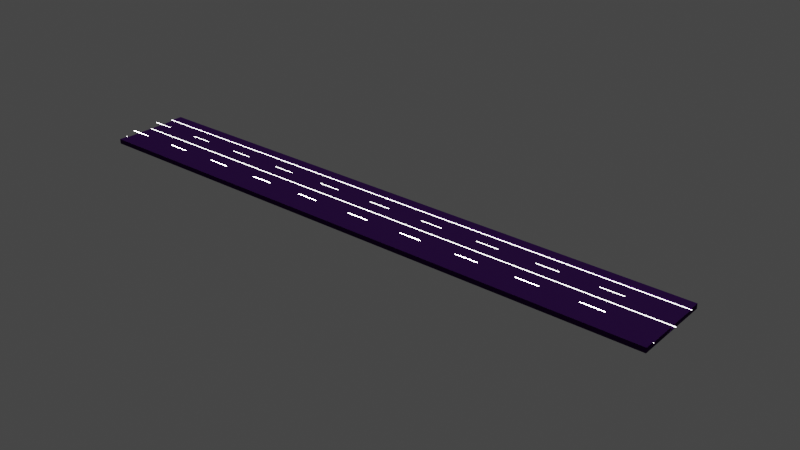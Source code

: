 # Source: sampleroad.blend  (saved by Blender 2.93.21; exported with 4.5.12 LTS)
import bpy
from mathutils import Matrix  # noqa: F401  (used for matrix-valued properties, if any)

bpy.ops.wm.read_factory_settings(use_empty=True)
scene = bpy.context.scene
scene.name = 'Scene'

# ---- collections
col_collection = bpy.data.collections.new('Collection'); scene.collection.children.link(col_collection)
col_collection_2 = bpy.data.collections.new('Collection 2'); col_collection.children.link(col_collection_2)

# ---- materials (node trees are filled in below, after node groups)
mat_material_006 = bpy.data.materials.new('Material.006')
mat_material_006.use_transparent_shadow = False
mat_material = bpy.data.materials.new('Material')
mat_material.alpha_threshold = 0.0
mat_material.use_transparent_shadow = False
mat_material.diffuse_color = (0.03683, 0.007885, 0.07658, 1.0)
mat_material.roughness = 0.4635
mat_material.specular_intensity = 0.2381
mat_material.line_color = (0.0, 0.0, 0.0, 1.0)
mat_material_001 = bpy.data.materials.new('Material.001')
mat_material_001.use_transparent_shadow = False
mat_material_002 = bpy.data.materials.new('Material.002')
mat_material_002.use_transparent_shadow = False
mat_material_005 = bpy.data.materials.new('Material.005')
mat_material_005.use_transparent_shadow = False
mat_material_008 = bpy.data.materials.new('Material.008')
mat_material_008.use_transparent_shadow = False
mat_material_009 = bpy.data.materials.new('Material.009')
mat_material_009.use_transparent_shadow = False
mat_material_010 = bpy.data.materials.new('Material.010')
mat_material_010.use_transparent_shadow = False
mat_material_011 = bpy.data.materials.new('Material.011')
mat_material_011.use_transparent_shadow = False
mat_material_016 = bpy.data.materials.new('Material.016')
mat_material_016.use_transparent_shadow = False
mat_material_015 = bpy.data.materials.new('Material.015')
mat_material_015.use_transparent_shadow = False
mat_material_014 = bpy.data.materials.new('Material.014')
mat_material_014.use_transparent_shadow = False
mat_material_013 = bpy.data.materials.new('Material.013')
mat_material_013.use_transparent_shadow = False
mat_material_012 = bpy.data.materials.new('Material.012')
mat_material_012.use_transparent_shadow = False
mat_material_021 = bpy.data.materials.new('Material.021')
mat_material_021.use_transparent_shadow = False
mat_material_020 = bpy.data.materials.new('Material.020')
mat_material_020.use_transparent_shadow = False
mat_material_019 = bpy.data.materials.new('Material.019')
mat_material_019.use_transparent_shadow = False
mat_material_018 = bpy.data.materials.new('Material.018')
mat_material_018.use_transparent_shadow = False
mat_material_017 = bpy.data.materials.new('Material.017')
mat_material_017.use_transparent_shadow = False
mat_material_040 = bpy.data.materials.new('Material.040')
mat_material_040.use_transparent_shadow = False
mat_material_039 = bpy.data.materials.new('Material.039')
mat_material_039.alpha_threshold = 0.0
mat_material_039.use_transparent_shadow = False
mat_material_039.diffuse_color = (0.03683, 0.007885, 0.07658, 1.0)
mat_material_039.roughness = 0.4635
mat_material_039.specular_intensity = 0.2381
mat_material_039.line_color = (0.0, 0.0, 0.0, 1.0)
mat_material_038 = bpy.data.materials.new('Material.038')
mat_material_038.use_transparent_shadow = False
mat_material_037 = bpy.data.materials.new('Material.037')
mat_material_037.use_transparent_shadow = False
mat_material_036 = bpy.data.materials.new('Material.036')
mat_material_036.use_transparent_shadow = False
mat_material_035 = bpy.data.materials.new('Material.035')
mat_material_035.use_transparent_shadow = False
mat_material_034 = bpy.data.materials.new('Material.034')
mat_material_034.use_transparent_shadow = False
mat_material_033 = bpy.data.materials.new('Material.033')
mat_material_033.use_transparent_shadow = False
mat_material_032 = bpy.data.materials.new('Material.032')
mat_material_032.use_transparent_shadow = False
mat_material_031 = bpy.data.materials.new('Material.031')
mat_material_031.use_transparent_shadow = False
mat_material_030 = bpy.data.materials.new('Material.030')
mat_material_030.use_transparent_shadow = False
mat_material_029 = bpy.data.materials.new('Material.029')
mat_material_029.use_transparent_shadow = False
mat_material_028 = bpy.data.materials.new('Material.028')
mat_material_028.use_transparent_shadow = False
mat_material_027 = bpy.data.materials.new('Material.027')
mat_material_027.use_transparent_shadow = False
mat_material_026 = bpy.data.materials.new('Material.026')
mat_material_026.use_transparent_shadow = False
mat_material_025 = bpy.data.materials.new('Material.025')
mat_material_025.use_transparent_shadow = False
mat_material_024 = bpy.data.materials.new('Material.024')
mat_material_024.use_transparent_shadow = False
mat_material_023 = bpy.data.materials.new('Material.023')
mat_material_023.use_transparent_shadow = False
mat_material_022 = bpy.data.materials.new('Material.022')
mat_material_022.use_transparent_shadow = False

# ---- material node trees
mat_material_006.use_nodes = True; mat_material_006.node_tree.nodes.clear()
_N = mat_material_006.node_tree.nodes; _L = mat_material_006.node_tree.links
n0 = _N.new('ShaderNodeBsdfPrincipled'); n0.name = 'Principled BSDF'; n0.location = (10, 300)
n0.distribution = 'GGX'
n0.subsurface_method = 'BURLEY'
n0.inputs[3].default_value = 1.45
n0.inputs[28].default_value = 10.0
n1 = _N.new('ShaderNodeOutputMaterial'); n1.name = 'Material Output'; n1.location = (300, 300)
_L.new(n0.outputs[0], n1.inputs[0])
n1.is_active_output = True
mat_material_001.use_nodes = True; mat_material_001.node_tree.nodes.clear()
_N = mat_material_001.node_tree.nodes; _L = mat_material_001.node_tree.links
n0 = _N.new('ShaderNodeBsdfPrincipled'); n0.name = 'Principled BSDF'; n0.location = (10, 300)
n0.distribution = 'GGX'
n0.subsurface_method = 'BURLEY'
n0.inputs[3].default_value = 1.45
n0.inputs[28].default_value = 10.0
n1 = _N.new('ShaderNodeOutputMaterial'); n1.name = 'Material Output'; n1.location = (300, 300)
_L.new(n0.outputs[0], n1.inputs[0])
n1.is_active_output = True
mat_material_002.use_nodes = True; mat_material_002.node_tree.nodes.clear()
_N = mat_material_002.node_tree.nodes; _L = mat_material_002.node_tree.links
n0 = _N.new('ShaderNodeBsdfPrincipled'); n0.name = 'Principled BSDF'; n0.location = (10, 300)
n0.distribution = 'GGX'
n0.subsurface_method = 'BURLEY'
n0.inputs[3].default_value = 1.45
n0.inputs[28].default_value = 10.0
n1 = _N.new('ShaderNodeOutputMaterial'); n1.name = 'Material Output'; n1.location = (300, 300)
_L.new(n0.outputs[0], n1.inputs[0])
n1.is_active_output = True
mat_material_005.use_nodes = True; mat_material_005.node_tree.nodes.clear()
_N = mat_material_005.node_tree.nodes; _L = mat_material_005.node_tree.links
n0 = _N.new('ShaderNodeBsdfPrincipled'); n0.name = 'Principled BSDF'; n0.location = (10, 300)
n0.distribution = 'GGX'
n0.subsurface_method = 'BURLEY'
n0.inputs[3].default_value = 1.45
n0.inputs[28].default_value = 10.0
n1 = _N.new('ShaderNodeOutputMaterial'); n1.name = 'Material Output'; n1.location = (300, 300)
_L.new(n0.outputs[0], n1.inputs[0])
n1.is_active_output = True
mat_material_008.use_nodes = True; mat_material_008.node_tree.nodes.clear()
_N = mat_material_008.node_tree.nodes; _L = mat_material_008.node_tree.links
n0 = _N.new('ShaderNodeBsdfPrincipled'); n0.name = 'Principled BSDF'; n0.location = (10, 300)
n0.distribution = 'GGX'
n0.subsurface_method = 'BURLEY'
n0.inputs[3].default_value = 1.45
n0.inputs[28].default_value = 10.0
n1 = _N.new('ShaderNodeOutputMaterial'); n1.name = 'Material Output'; n1.location = (300, 300)
_L.new(n0.outputs[0], n1.inputs[0])
n1.is_active_output = True
mat_material_009.use_nodes = True; mat_material_009.node_tree.nodes.clear()
_N = mat_material_009.node_tree.nodes; _L = mat_material_009.node_tree.links
n0 = _N.new('ShaderNodeBsdfPrincipled'); n0.name = 'Principled BSDF'; n0.location = (10, 300)
n0.distribution = 'GGX'
n0.subsurface_method = 'BURLEY'
n0.inputs[3].default_value = 1.45
n0.inputs[28].default_value = 10.0
n1 = _N.new('ShaderNodeOutputMaterial'); n1.name = 'Material Output'; n1.location = (300, 300)
_L.new(n0.outputs[0], n1.inputs[0])
n1.is_active_output = True
mat_material_010.use_nodes = True; mat_material_010.node_tree.nodes.clear()
_N = mat_material_010.node_tree.nodes; _L = mat_material_010.node_tree.links
n0 = _N.new('ShaderNodeBsdfPrincipled'); n0.name = 'Principled BSDF'; n0.location = (10, 300)
n0.distribution = 'GGX'
n0.subsurface_method = 'BURLEY'
n0.inputs[3].default_value = 1.45
n0.inputs[28].default_value = 10.0
n1 = _N.new('ShaderNodeOutputMaterial'); n1.name = 'Material Output'; n1.location = (300, 300)
_L.new(n0.outputs[0], n1.inputs[0])
n1.is_active_output = True
mat_material_011.use_nodes = True; mat_material_011.node_tree.nodes.clear()
_N = mat_material_011.node_tree.nodes; _L = mat_material_011.node_tree.links
n0 = _N.new('ShaderNodeBsdfPrincipled'); n0.name = 'Principled BSDF'; n0.location = (10, 300)
n0.distribution = 'GGX'
n0.subsurface_method = 'BURLEY'
n0.inputs[3].default_value = 1.45
n0.inputs[28].default_value = 10.0
n1 = _N.new('ShaderNodeOutputMaterial'); n1.name = 'Material Output'; n1.location = (300, 300)
_L.new(n0.outputs[0], n1.inputs[0])
n1.is_active_output = True
mat_material_016.use_nodes = True; mat_material_016.node_tree.nodes.clear()
_N = mat_material_016.node_tree.nodes; _L = mat_material_016.node_tree.links
n0 = _N.new('ShaderNodeBsdfPrincipled'); n0.name = 'Principled BSDF'; n0.location = (10, 300)
n0.distribution = 'GGX'
n0.subsurface_method = 'BURLEY'
n0.inputs[3].default_value = 1.45
n0.inputs[28].default_value = 10.0
n1 = _N.new('ShaderNodeOutputMaterial'); n1.name = 'Material Output'; n1.location = (300, 300)
_L.new(n0.outputs[0], n1.inputs[0])
n1.is_active_output = True
mat_material_015.use_nodes = True; mat_material_015.node_tree.nodes.clear()
_N = mat_material_015.node_tree.nodes; _L = mat_material_015.node_tree.links
n0 = _N.new('ShaderNodeBsdfPrincipled'); n0.name = 'Principled BSDF'; n0.location = (10, 300)
n0.distribution = 'GGX'
n0.subsurface_method = 'BURLEY'
n0.inputs[3].default_value = 1.45
n0.inputs[28].default_value = 10.0
n1 = _N.new('ShaderNodeOutputMaterial'); n1.name = 'Material Output'; n1.location = (300, 300)
_L.new(n0.outputs[0], n1.inputs[0])
n1.is_active_output = True
mat_material_014.use_nodes = True; mat_material_014.node_tree.nodes.clear()
_N = mat_material_014.node_tree.nodes; _L = mat_material_014.node_tree.links
n0 = _N.new('ShaderNodeBsdfPrincipled'); n0.name = 'Principled BSDF'; n0.location = (10, 300)
n0.distribution = 'GGX'
n0.subsurface_method = 'BURLEY'
n0.inputs[3].default_value = 1.45
n0.inputs[28].default_value = 10.0
n1 = _N.new('ShaderNodeOutputMaterial'); n1.name = 'Material Output'; n1.location = (300, 300)
_L.new(n0.outputs[0], n1.inputs[0])
n1.is_active_output = True
mat_material_013.use_nodes = True; mat_material_013.node_tree.nodes.clear()
_N = mat_material_013.node_tree.nodes; _L = mat_material_013.node_tree.links
n0 = _N.new('ShaderNodeBsdfPrincipled'); n0.name = 'Principled BSDF'; n0.location = (10, 300)
n0.distribution = 'GGX'
n0.subsurface_method = 'BURLEY'
n0.inputs[3].default_value = 1.45
n0.inputs[28].default_value = 10.0
n1 = _N.new('ShaderNodeOutputMaterial'); n1.name = 'Material Output'; n1.location = (300, 300)
_L.new(n0.outputs[0], n1.inputs[0])
n1.is_active_output = True
mat_material_012.use_nodes = True; mat_material_012.node_tree.nodes.clear()
_N = mat_material_012.node_tree.nodes; _L = mat_material_012.node_tree.links
n0 = _N.new('ShaderNodeBsdfPrincipled'); n0.name = 'Principled BSDF'; n0.location = (10, 300)
n0.distribution = 'GGX'
n0.subsurface_method = 'BURLEY'
n0.inputs[3].default_value = 1.45
n0.inputs[28].default_value = 10.0
n1 = _N.new('ShaderNodeOutputMaterial'); n1.name = 'Material Output'; n1.location = (300, 300)
_L.new(n0.outputs[0], n1.inputs[0])
n1.is_active_output = True
mat_material_021.use_nodes = True; mat_material_021.node_tree.nodes.clear()
_N = mat_material_021.node_tree.nodes; _L = mat_material_021.node_tree.links
n0 = _N.new('ShaderNodeBsdfPrincipled'); n0.name = 'Principled BSDF'; n0.location = (10, 300)
n0.distribution = 'GGX'
n0.subsurface_method = 'BURLEY'
n0.inputs[3].default_value = 1.45
n0.inputs[28].default_value = 10.0
n1 = _N.new('ShaderNodeOutputMaterial'); n1.name = 'Material Output'; n1.location = (300, 300)
_L.new(n0.outputs[0], n1.inputs[0])
n1.is_active_output = True
mat_material_020.use_nodes = True; mat_material_020.node_tree.nodes.clear()
_N = mat_material_020.node_tree.nodes; _L = mat_material_020.node_tree.links
n0 = _N.new('ShaderNodeBsdfPrincipled'); n0.name = 'Principled BSDF'; n0.location = (10, 300)
n0.distribution = 'GGX'
n0.subsurface_method = 'BURLEY'
n0.inputs[3].default_value = 1.45
n0.inputs[28].default_value = 10.0
n1 = _N.new('ShaderNodeOutputMaterial'); n1.name = 'Material Output'; n1.location = (300, 300)
_L.new(n0.outputs[0], n1.inputs[0])
n1.is_active_output = True
mat_material_019.use_nodes = True; mat_material_019.node_tree.nodes.clear()
_N = mat_material_019.node_tree.nodes; _L = mat_material_019.node_tree.links
n0 = _N.new('ShaderNodeBsdfPrincipled'); n0.name = 'Principled BSDF'; n0.location = (10, 300)
n0.distribution = 'GGX'
n0.subsurface_method = 'BURLEY'
n0.inputs[3].default_value = 1.45
n0.inputs[28].default_value = 10.0
n1 = _N.new('ShaderNodeOutputMaterial'); n1.name = 'Material Output'; n1.location = (300, 300)
_L.new(n0.outputs[0], n1.inputs[0])
n1.is_active_output = True
mat_material_018.use_nodes = True; mat_material_018.node_tree.nodes.clear()
_N = mat_material_018.node_tree.nodes; _L = mat_material_018.node_tree.links
n0 = _N.new('ShaderNodeBsdfPrincipled'); n0.name = 'Principled BSDF'; n0.location = (10, 300)
n0.distribution = 'GGX'
n0.subsurface_method = 'BURLEY'
n0.inputs[3].default_value = 1.45
n0.inputs[28].default_value = 10.0
n1 = _N.new('ShaderNodeOutputMaterial'); n1.name = 'Material Output'; n1.location = (300, 300)
_L.new(n0.outputs[0], n1.inputs[0])
n1.is_active_output = True
mat_material_017.use_nodes = True; mat_material_017.node_tree.nodes.clear()
_N = mat_material_017.node_tree.nodes; _L = mat_material_017.node_tree.links
n0 = _N.new('ShaderNodeBsdfPrincipled'); n0.name = 'Principled BSDF'; n0.location = (10, 300)
n0.distribution = 'GGX'
n0.subsurface_method = 'BURLEY'
n0.inputs[3].default_value = 1.45
n0.inputs[28].default_value = 10.0
n1 = _N.new('ShaderNodeOutputMaterial'); n1.name = 'Material Output'; n1.location = (300, 300)
_L.new(n0.outputs[0], n1.inputs[0])
n1.is_active_output = True
mat_material_040.use_nodes = True; mat_material_040.node_tree.nodes.clear()
_N = mat_material_040.node_tree.nodes; _L = mat_material_040.node_tree.links
n0 = _N.new('ShaderNodeBsdfPrincipled'); n0.name = 'Principled BSDF'; n0.location = (10, 300)
n0.distribution = 'GGX'
n0.subsurface_method = 'BURLEY'
n0.inputs[3].default_value = 1.45
n0.inputs[28].default_value = 10.0
n1 = _N.new('ShaderNodeOutputMaterial'); n1.name = 'Material Output'; n1.location = (300, 300)
_L.new(n0.outputs[0], n1.inputs[0])
n1.is_active_output = True
mat_material_038.use_nodes = True; mat_material_038.node_tree.nodes.clear()
_N = mat_material_038.node_tree.nodes; _L = mat_material_038.node_tree.links
n0 = _N.new('ShaderNodeBsdfPrincipled'); n0.name = 'Principled BSDF'; n0.location = (10, 300)
n0.distribution = 'GGX'
n0.subsurface_method = 'BURLEY'
n0.inputs[3].default_value = 1.45
n0.inputs[28].default_value = 10.0
n1 = _N.new('ShaderNodeOutputMaterial'); n1.name = 'Material Output'; n1.location = (300, 300)
_L.new(n0.outputs[0], n1.inputs[0])
n1.is_active_output = True
mat_material_037.use_nodes = True; mat_material_037.node_tree.nodes.clear()
_N = mat_material_037.node_tree.nodes; _L = mat_material_037.node_tree.links
n0 = _N.new('ShaderNodeBsdfPrincipled'); n0.name = 'Principled BSDF'; n0.location = (10, 300)
n0.distribution = 'GGX'
n0.subsurface_method = 'BURLEY'
n0.inputs[3].default_value = 1.45
n0.inputs[28].default_value = 10.0
n1 = _N.new('ShaderNodeOutputMaterial'); n1.name = 'Material Output'; n1.location = (300, 300)
_L.new(n0.outputs[0], n1.inputs[0])
n1.is_active_output = True
mat_material_036.use_nodes = True; mat_material_036.node_tree.nodes.clear()
_N = mat_material_036.node_tree.nodes; _L = mat_material_036.node_tree.links
n0 = _N.new('ShaderNodeBsdfPrincipled'); n0.name = 'Principled BSDF'; n0.location = (10, 300)
n0.distribution = 'GGX'
n0.subsurface_method = 'BURLEY'
n0.inputs[3].default_value = 1.45
n0.inputs[28].default_value = 10.0
n1 = _N.new('ShaderNodeOutputMaterial'); n1.name = 'Material Output'; n1.location = (300, 300)
_L.new(n0.outputs[0], n1.inputs[0])
n1.is_active_output = True
mat_material_035.use_nodes = True; mat_material_035.node_tree.nodes.clear()
_N = mat_material_035.node_tree.nodes; _L = mat_material_035.node_tree.links
n0 = _N.new('ShaderNodeBsdfPrincipled'); n0.name = 'Principled BSDF'; n0.location = (10, 300)
n0.distribution = 'GGX'
n0.subsurface_method = 'BURLEY'
n0.inputs[3].default_value = 1.45
n0.inputs[28].default_value = 10.0
n1 = _N.new('ShaderNodeOutputMaterial'); n1.name = 'Material Output'; n1.location = (300, 300)
_L.new(n0.outputs[0], n1.inputs[0])
n1.is_active_output = True
mat_material_034.use_nodes = True; mat_material_034.node_tree.nodes.clear()
_N = mat_material_034.node_tree.nodes; _L = mat_material_034.node_tree.links
n0 = _N.new('ShaderNodeBsdfPrincipled'); n0.name = 'Principled BSDF'; n0.location = (10, 300)
n0.distribution = 'GGX'
n0.subsurface_method = 'BURLEY'
n0.inputs[3].default_value = 1.45
n0.inputs[28].default_value = 10.0
n1 = _N.new('ShaderNodeOutputMaterial'); n1.name = 'Material Output'; n1.location = (300, 300)
_L.new(n0.outputs[0], n1.inputs[0])
n1.is_active_output = True
mat_material_033.use_nodes = True; mat_material_033.node_tree.nodes.clear()
_N = mat_material_033.node_tree.nodes; _L = mat_material_033.node_tree.links
n0 = _N.new('ShaderNodeBsdfPrincipled'); n0.name = 'Principled BSDF'; n0.location = (10, 300)
n0.distribution = 'GGX'
n0.subsurface_method = 'BURLEY'
n0.inputs[3].default_value = 1.45
n0.inputs[28].default_value = 10.0
n1 = _N.new('ShaderNodeOutputMaterial'); n1.name = 'Material Output'; n1.location = (300, 300)
_L.new(n0.outputs[0], n1.inputs[0])
n1.is_active_output = True
mat_material_032.use_nodes = True; mat_material_032.node_tree.nodes.clear()
_N = mat_material_032.node_tree.nodes; _L = mat_material_032.node_tree.links
n0 = _N.new('ShaderNodeBsdfPrincipled'); n0.name = 'Principled BSDF'; n0.location = (10, 300)
n0.distribution = 'GGX'
n0.subsurface_method = 'BURLEY'
n0.inputs[3].default_value = 1.45
n0.inputs[28].default_value = 10.0
n1 = _N.new('ShaderNodeOutputMaterial'); n1.name = 'Material Output'; n1.location = (300, 300)
_L.new(n0.outputs[0], n1.inputs[0])
n1.is_active_output = True
mat_material_031.use_nodes = True; mat_material_031.node_tree.nodes.clear()
_N = mat_material_031.node_tree.nodes; _L = mat_material_031.node_tree.links
n0 = _N.new('ShaderNodeBsdfPrincipled'); n0.name = 'Principled BSDF'; n0.location = (10, 300)
n0.distribution = 'GGX'
n0.subsurface_method = 'BURLEY'
n0.inputs[3].default_value = 1.45
n0.inputs[28].default_value = 10.0
n1 = _N.new('ShaderNodeOutputMaterial'); n1.name = 'Material Output'; n1.location = (300, 300)
_L.new(n0.outputs[0], n1.inputs[0])
n1.is_active_output = True
mat_material_030.use_nodes = True; mat_material_030.node_tree.nodes.clear()
_N = mat_material_030.node_tree.nodes; _L = mat_material_030.node_tree.links
n0 = _N.new('ShaderNodeBsdfPrincipled'); n0.name = 'Principled BSDF'; n0.location = (10, 300)
n0.distribution = 'GGX'
n0.subsurface_method = 'BURLEY'
n0.inputs[3].default_value = 1.45
n0.inputs[28].default_value = 10.0
n1 = _N.new('ShaderNodeOutputMaterial'); n1.name = 'Material Output'; n1.location = (300, 300)
_L.new(n0.outputs[0], n1.inputs[0])
n1.is_active_output = True
mat_material_029.use_nodes = True; mat_material_029.node_tree.nodes.clear()
_N = mat_material_029.node_tree.nodes; _L = mat_material_029.node_tree.links
n0 = _N.new('ShaderNodeBsdfPrincipled'); n0.name = 'Principled BSDF'; n0.location = (10, 300)
n0.distribution = 'GGX'
n0.subsurface_method = 'BURLEY'
n0.inputs[3].default_value = 1.45
n0.inputs[28].default_value = 10.0
n1 = _N.new('ShaderNodeOutputMaterial'); n1.name = 'Material Output'; n1.location = (300, 300)
_L.new(n0.outputs[0], n1.inputs[0])
n1.is_active_output = True
mat_material_028.use_nodes = True; mat_material_028.node_tree.nodes.clear()
_N = mat_material_028.node_tree.nodes; _L = mat_material_028.node_tree.links
n0 = _N.new('ShaderNodeBsdfPrincipled'); n0.name = 'Principled BSDF'; n0.location = (10, 300)
n0.distribution = 'GGX'
n0.subsurface_method = 'BURLEY'
n0.inputs[3].default_value = 1.45
n0.inputs[28].default_value = 10.0
n1 = _N.new('ShaderNodeOutputMaterial'); n1.name = 'Material Output'; n1.location = (300, 300)
_L.new(n0.outputs[0], n1.inputs[0])
n1.is_active_output = True
mat_material_027.use_nodes = True; mat_material_027.node_tree.nodes.clear()
_N = mat_material_027.node_tree.nodes; _L = mat_material_027.node_tree.links
n0 = _N.new('ShaderNodeBsdfPrincipled'); n0.name = 'Principled BSDF'; n0.location = (10, 300)
n0.distribution = 'GGX'
n0.subsurface_method = 'BURLEY'
n0.inputs[3].default_value = 1.45
n0.inputs[28].default_value = 10.0
n1 = _N.new('ShaderNodeOutputMaterial'); n1.name = 'Material Output'; n1.location = (300, 300)
_L.new(n0.outputs[0], n1.inputs[0])
n1.is_active_output = True
mat_material_026.use_nodes = True; mat_material_026.node_tree.nodes.clear()
_N = mat_material_026.node_tree.nodes; _L = mat_material_026.node_tree.links
n0 = _N.new('ShaderNodeBsdfPrincipled'); n0.name = 'Principled BSDF'; n0.location = (10, 300)
n0.distribution = 'GGX'
n0.subsurface_method = 'BURLEY'
n0.inputs[3].default_value = 1.45
n0.inputs[28].default_value = 10.0
n1 = _N.new('ShaderNodeOutputMaterial'); n1.name = 'Material Output'; n1.location = (300, 300)
_L.new(n0.outputs[0], n1.inputs[0])
n1.is_active_output = True
mat_material_025.use_nodes = True; mat_material_025.node_tree.nodes.clear()
_N = mat_material_025.node_tree.nodes; _L = mat_material_025.node_tree.links
n0 = _N.new('ShaderNodeBsdfPrincipled'); n0.name = 'Principled BSDF'; n0.location = (10, 300)
n0.distribution = 'GGX'
n0.subsurface_method = 'BURLEY'
n0.inputs[3].default_value = 1.45
n0.inputs[28].default_value = 10.0
n1 = _N.new('ShaderNodeOutputMaterial'); n1.name = 'Material Output'; n1.location = (300, 300)
_L.new(n0.outputs[0], n1.inputs[0])
n1.is_active_output = True
mat_material_024.use_nodes = True; mat_material_024.node_tree.nodes.clear()
_N = mat_material_024.node_tree.nodes; _L = mat_material_024.node_tree.links
n0 = _N.new('ShaderNodeBsdfPrincipled'); n0.name = 'Principled BSDF'; n0.location = (10, 300)
n0.distribution = 'GGX'
n0.subsurface_method = 'BURLEY'
n0.inputs[3].default_value = 1.45
n0.inputs[28].default_value = 10.0
n1 = _N.new('ShaderNodeOutputMaterial'); n1.name = 'Material Output'; n1.location = (300, 300)
_L.new(n0.outputs[0], n1.inputs[0])
n1.is_active_output = True
mat_material_023.use_nodes = True; mat_material_023.node_tree.nodes.clear()
_N = mat_material_023.node_tree.nodes; _L = mat_material_023.node_tree.links
n0 = _N.new('ShaderNodeBsdfPrincipled'); n0.name = 'Principled BSDF'; n0.location = (10, 300)
n0.distribution = 'GGX'
n0.subsurface_method = 'BURLEY'
n0.inputs[3].default_value = 1.45
n0.inputs[28].default_value = 10.0
n1 = _N.new('ShaderNodeOutputMaterial'); n1.name = 'Material Output'; n1.location = (300, 300)
_L.new(n0.outputs[0], n1.inputs[0])
n1.is_active_output = True
mat_material_022.use_nodes = True; mat_material_022.node_tree.nodes.clear()
_N = mat_material_022.node_tree.nodes; _L = mat_material_022.node_tree.links
n0 = _N.new('ShaderNodeBsdfPrincipled'); n0.name = 'Principled BSDF'; n0.location = (10, 300)
n0.distribution = 'GGX'
n0.subsurface_method = 'BURLEY'
n0.inputs[3].default_value = 1.45
n0.inputs[28].default_value = 10.0
n1 = _N.new('ShaderNodeOutputMaterial'); n1.name = 'Material Output'; n1.location = (300, 300)
_L.new(n0.outputs[0], n1.inputs[0])
n1.is_active_output = True

# ---- world
world_world = bpy.data.worlds.new('World'); scene.world = world_world
world_world.use_nodes = True; world_world.node_tree.nodes.clear()
_N = world_world.node_tree.nodes; _L = world_world.node_tree.links
n0 = _N.new('ShaderNodeOutputWorld'); n0.name = 'World Output'; n0.location = (300, 300)
n1 = _N.new('ShaderNodeBackground'); n1.name = 'Background'; n1.location = (10, 300)
n1.inputs[0].default_value = (0.05088, 0.05088, 0.05088, 1.0)
_L.new(n1.outputs[0], n0.inputs[0])
n0.is_active_output = True
world_world.color = (0.05088, 0.05088, 0.05088)
world_world.use_sun_shadow = False
world_world.sun_shadow_jitter_overblur = 0.0

# ---- lights
light_sun_001 = bpy.data.lights.new('Sun.001', 'SUN')
light_sun_001.transmission_factor = 0.0
light_sun_001.energy = 1.0
light_sun_001.shadow_soft_size = 0.125

# ---- meshes
me_cube_006 = bpy.data.meshes.new('Cube.006')
me_cube_006.from_pydata([(-0.8826, -5.678, -0.6158), (-0.8826, -5.678, 0.6158), (-0.8826, 5.678, -0.6158), (-0.8826, 5.678, 0.6158), (0.8826, -5.678, -0.6158), (0.8826, -5.678, 0.6158), (0.8826, 5.678, -0.6158), (0.8826, 5.678, 0.6158), (152.3, -150.0, 0.5967), (152.3, -150.0, -19.4), (-69.89, -150.0, 0.5967), (-69.89, -150.0, -19.4), (152.3, 1.0, 0.5967), (152.3, 1.0, -19.4), (-69.89, 1.0, 0.5967), (-69.89, 1.0, -19.4), (41.22, 1.0, -19.4), (41.22, -150.0, 0.5967), (41.22, 1.0, 0.5967), (41.22, -150.0, -19.4), (124.6, 1.0, 0.5967), (124.6, -150.0, -19.4), (124.6, 1.0, -19.4), (124.6, -150.0, 0.5967), (-42.11, 1.0, -19.4), (-42.11, -150.0, 0.5967), (-42.11, 1.0, 0.5967), (-42.11, -150.0, -19.4), (82.89, 1.0, -19.4), (82.89, -150.0, 0.5967), (82.89, 1.0, 0.5967), (82.89, -150.0, -19.4), (-0.4444, 1.0, 0.5967), (-0.4445, -150.0, -19.4), (-0.4444, 1.0, -19.4), (-0.4445, -150.0, 0.5967), (-69.89, -150.0, 4.874), (-69.89, 1.0, 4.874), (-42.11, -150.0, 4.874), (124.6, 1.0, 4.874), (152.3, 1.0, 4.874), (152.3, -150.0, 4.874), (124.6, -150.0, 4.874), (-42.11, 1.0, 4.874), (431.8, -100.8, -362.0), (122.8, -150.2, 0.02145), (122.8, -150.2, 0.6372), (122.8, 2.212, 0.02145), (122.8, 2.212, 0.6372), (124.5, -150.2, 0.02145), (124.5, -150.2, 0.6372), (124.5, 2.212, 0.02145), (124.5, 2.212, 0.6372), (40.34, -151.3, -0.6159), (40.34, -151.3, 0.6157), (40.34, 1.114, -0.6159), (40.34, 1.114, 0.6157), (42.1, -151.3, -0.6159), (42.1, -151.3, 0.6157), (42.1, 1.114, -0.6159), (42.1, 1.114, 0.6157), (-42.1, -150.1, -0.6158), (-42.1, -150.1, 0.6158), (-42.1, 2.265, -0.6158), (-42.1, 2.265, 0.6158), (-40.33, -150.1, -0.6158), (-40.33, -150.1, 0.6158), (-40.33, 2.265, -0.6158), (-40.33, 2.265, 0.6158), (-0.8826, -35.68, -0.6158), (-0.8826, -35.68, 0.6158), (-0.8826, -24.32, -0.6158), (-0.8826, -24.32, 0.6158), (0.8826, -35.68, -0.6158), (0.8826, -35.68, 0.6158), (0.8826, -24.32, -0.6158), (0.8826, -24.32, 0.6158), (-0.8826, -65.68, -0.6158), (-0.8826, -65.68, 0.6158), (-0.8826, -54.32, -0.6158), (-0.8826, -54.32, 0.6158), (0.8826, -65.68, -0.6158), (0.8826, -65.68, 0.6158), (0.8826, -54.32, -0.6158), (0.8826, -54.32, 0.6158), (-0.8826, -95.68, -0.6158), (-0.8826, -95.68, 0.6158), (-0.8826, -84.32, -0.6158), (-0.8826, -84.32, 0.6158), (0.8826, -95.68, -0.6158), (0.8826, -95.68, 0.6158), (0.8826, -84.32, -0.6158), (0.8826, -84.32, 0.6158), (-0.8827, -125.7, -0.6158), (-0.8827, -125.7, 0.6158), (-0.8827, -114.3, -0.6158), (-0.8827, -114.3, 0.6158), (0.8826, -125.7, -0.6158), (0.8826, -125.7, 0.6158), (0.8826, -114.3, -0.6158), (0.8826, -114.3, 0.6158), (-0.8826, -5.678, -0.6158), (-0.8826, -5.678, 0.6158), (-0.8826, 5.678, -0.6158), (-0.8826, 5.678, 0.6158), (0.8826, -5.678, -0.6158), (0.8826, -5.678, 0.6158), (0.8826, 5.678, -0.6158), (0.8826, 5.678, 0.6158), (-0.8826, -35.68, -0.6158), (-0.8826, -35.68, 0.6158), (-0.8826, -24.32, -0.6158), (-0.8826, -24.32, 0.6158), (0.8826, -35.68, -0.6158), (0.8826, -35.68, 0.6158), (0.8826, -24.32, -0.6158), (0.8826, -24.32, 0.6158), (-0.8826, -65.68, -0.6158), (-0.8826, -65.68, 0.6158), (-0.8826, -54.32, -0.6158), (-0.8826, -54.32, 0.6158), (0.8826, -65.68, -0.6158), (0.8826, -65.68, 0.6158), (0.8826, -54.32, -0.6158), (0.8826, -54.32, 0.6158), (-0.8826, -95.68, -0.6158), (-0.8826, -95.68, 0.6158), (-0.8826, -84.32, -0.6158), (-0.8826, -84.32, 0.6158), (0.8826, -95.68, -0.6158), (0.8826, -95.68, 0.6158), (0.8826, -84.32, -0.6158), (0.8826, -84.32, 0.6158), (-0.8827, -125.7, -0.6158), (-0.8827, -125.7, 0.6158), (-0.8827, -114.3, -0.6158), (-0.8827, -114.3, 0.6158), (0.8826, -125.7, -0.6158), (0.8826, -125.7, 0.6158), (0.8826, -114.3, -0.6158), (0.8826, -114.3, 0.6158), (81.56, -125.7, -0.6158), (81.56, -125.7, 0.6158), (81.56, -114.3, -0.6158), (81.56, -114.3, 0.6158), (83.33, -125.7, -0.6158), (83.33, -125.7, 0.6158), (83.33, -114.3, -0.6158), (83.33, -114.3, 0.6158), (81.56, -95.68, -0.6158), (81.56, -95.68, 0.6158), (81.56, -84.32, -0.6158), (81.56, -84.32, 0.6158), (83.33, -95.68, -0.6158), (83.33, -95.68, 0.6158), (83.33, -84.32, -0.6158), (83.33, -84.32, 0.6158), (81.56, -65.68, -0.6158), (81.56, -65.68, 0.6158), (81.56, -54.32, -0.6158), (81.56, -54.32, 0.6158), (83.33, -65.68, -0.6158), (83.33, -65.68, 0.6158), (83.33, -54.32, -0.6158), (83.33, -54.32, 0.6158), (81.56, -35.68, -0.6158), (81.56, -35.68, 0.6158), (81.56, -24.32, -0.6158), (81.56, -24.32, 0.6158), (83.33, -35.68, -0.6158), (83.33, -35.68, 0.6158), (83.33, -24.32, -0.6158), (83.33, -24.32, 0.6158), (81.56, -5.678, -0.6158), (81.56, -5.678, 0.6158), (81.56, 5.678, -0.6158), (81.56, 5.678, 0.6158), (83.33, -5.678, -0.6158), (83.33, -5.678, 0.6158), (83.33, 5.678, -0.6158), (83.33, 5.678, 0.6158), (-0.8826, 145.3, -0.6158), (-0.8826, 145.3, 0.6158), (-0.8826, 156.7, -0.6158), (-0.8826, 156.7, 0.6158), (0.8827, 145.3, -0.6158), (0.8827, 145.3, 0.6158), (0.8827, 156.7, -0.6158), (0.8827, 156.7, 0.6158), (152.3, 0.9989, 0.5967), (152.3, 0.9989, -19.4), (-69.89, 0.9989, 0.5967), (-69.89, 0.9989, -19.4), (152.3, 152.0, 0.5967), (152.3, 152.0, -19.4), (-69.89, 152.0, 0.5967), (-69.89, 152.0, -19.4), (41.22, 152.0, -19.4), (41.22, 0.9989, 0.5967), (41.22, 152.0, 0.5967), (41.22, 0.9989, -19.4), (124.6, 152.0, 0.5967), (124.6, 0.9989, -19.4), (124.6, 152.0, -19.4), (124.6, 0.9989, 0.5967), (-42.11, 152.0, -19.4), (-42.11, 0.9989, 0.5967), (-42.11, 152.0, 0.5967), (-42.11, 0.9989, -19.4), (82.89, 152.0, -19.4), (82.89, 0.9989, 0.5967), (82.89, 152.0, 0.5967), (82.89, 0.9989, -19.4), (-0.4444, 152.0, 0.5967), (-0.4444, 0.9989, -19.4), (-0.4444, 152.0, -19.4), (-0.4444, 0.9989, 0.5967), (-69.89, 0.9989, 4.874), (-69.89, 152.0, 4.874), (-42.11, 0.9989, 4.874), (124.6, 152.0, 4.874), (152.3, 152.0, 4.874), (152.3, 0.9989, 4.874), (124.6, 0.9989, 4.874), (-42.11, 152.0, 4.874), (431.8, 50.18, -362.0), (122.8, 0.7931, 0.02145), (122.8, 0.7931, 0.6372), (122.8, 153.2, 0.02145), (122.8, 153.2, 0.6372), (124.5, 0.7931, 0.02145), (124.5, 0.7931, 0.6372), (124.5, 153.2, 0.02145), (124.5, 153.2, 0.6372), (40.34, -0.3042, -0.6159), (40.34, -0.3042, 0.6157), (40.34, 152.1, -0.6159), (40.34, 152.1, 0.6157), (42.1, -0.3042, -0.6159), (42.1, -0.3042, 0.6157), (42.1, 152.1, -0.6159), (42.1, 152.1, 0.6157), (-42.1, 0.8464, -0.6158), (-42.1, 0.8464, 0.6158), (-42.1, 153.3, -0.6158), (-42.1, 153.3, 0.6158), (-40.33, 0.8464, -0.6158), (-40.33, 0.8464, 0.6158), (-40.33, 153.3, -0.6158), (-40.33, 153.3, 0.6158), (-0.8826, 115.3, -0.6158), (-0.8826, 115.3, 0.6158), (-0.8826, 126.7, -0.6158), (-0.8826, 126.7, 0.6158), (0.8827, 115.3, -0.6158), (0.8827, 115.3, 0.6158), (0.8827, 126.7, -0.6158), (0.8827, 126.7, 0.6158), (-0.8826, 85.32, -0.6158), (-0.8826, 85.32, 0.6158), (-0.8826, 96.67, -0.6158), (-0.8826, 96.67, 0.6158), (0.8826, 85.32, -0.6158), (0.8826, 85.32, 0.6158), (0.8826, 96.67, -0.6158), (0.8826, 96.67, 0.6158), (-0.8826, 55.32, -0.6158), (-0.8826, 55.32, 0.6158), (-0.8826, 66.67, -0.6158), (-0.8826, 66.67, 0.6158), (0.8826, 55.32, -0.6158), (0.8826, 55.32, 0.6158), (0.8826, 66.67, -0.6158), (0.8826, 66.67, 0.6158), (-0.8826, 25.32, -0.6158), (-0.8826, 25.32, 0.6158), (-0.8826, 36.67, -0.6158), (-0.8826, 36.67, 0.6158), (0.8826, 25.32, -0.6158), (0.8826, 25.32, 0.6158), (0.8826, 36.67, -0.6158), (0.8826, 36.67, 0.6158), (-0.8826, 145.3, -0.6158), (-0.8826, 145.3, 0.6158), (-0.8826, 156.7, -0.6158), (-0.8826, 156.7, 0.6158), (0.8827, 145.3, -0.6158), (0.8827, 145.3, 0.6158), (0.8827, 156.7, -0.6158), (0.8827, 156.7, 0.6158), (-0.8826, 115.3, -0.6158), (-0.8826, 115.3, 0.6158), (-0.8826, 126.7, -0.6158), (-0.8826, 126.7, 0.6158), (0.8827, 115.3, -0.6158), (0.8827, 115.3, 0.6158), (0.8827, 126.7, -0.6158), (0.8827, 126.7, 0.6158), (-0.8826, 85.32, -0.6158), (-0.8826, 85.32, 0.6158), (-0.8826, 96.67, -0.6158), (-0.8826, 96.67, 0.6158), (0.8826, 85.32, -0.6158), (0.8826, 85.32, 0.6158), (0.8826, 96.67, -0.6158), (0.8826, 96.67, 0.6158), (-0.8826, 55.32, -0.6158), (-0.8826, 55.32, 0.6158), (-0.8826, 66.67, -0.6158), (-0.8826, 66.67, 0.6158), (0.8826, 55.32, -0.6158), (0.8826, 55.32, 0.6158), (0.8826, 66.67, -0.6158), (0.8826, 66.67, 0.6158), (-0.8826, 25.32, -0.6158), (-0.8826, 25.32, 0.6158), (-0.8826, 36.67, -0.6158), (-0.8826, 36.67, 0.6158), (0.8826, 25.32, -0.6158), (0.8826, 25.32, 0.6158), (0.8826, 36.67, -0.6158), (0.8826, 36.67, 0.6158), (81.56, 25.32, -0.6158), (81.56, 25.32, 0.6158), (81.56, 36.67, -0.6158), (81.56, 36.67, 0.6158), (83.33, 25.32, -0.6158), (83.33, 25.32, 0.6158), (83.33, 36.67, -0.6158), (83.33, 36.67, 0.6158), (81.56, 55.32, -0.6158), (81.56, 55.32, 0.6158), (81.56, 66.67, -0.6158), (81.56, 66.67, 0.6158), (83.33, 55.32, -0.6158), (83.33, 55.32, 0.6158), (83.33, 66.67, -0.6158), (83.33, 66.67, 0.6158), (81.56, 85.32, -0.6158), (81.56, 85.32, 0.6158), (81.56, 96.67, -0.6158), (81.56, 96.67, 0.6158), (83.33, 85.32, -0.6158), (83.33, 85.32, 0.6158), (83.33, 96.67, -0.6158), (83.33, 96.67, 0.6158), (81.56, 115.3, -0.6158), (81.56, 115.3, 0.6158), (81.56, 126.7, -0.6158), (81.56, 126.7, 0.6158), (83.33, 115.3, -0.6158), (83.33, 115.3, 0.6158), (83.33, 126.7, -0.6158), (83.33, 126.7, 0.6158), (81.56, 145.3, -0.6158), (81.56, 145.3, 0.6158), (81.56, 156.7, -0.6158), (81.56, 156.7, 0.6158), (83.33, 145.3, -0.6158), (83.33, 145.3, 0.6158), (83.33, 156.7, -0.6158), (83.33, 156.7, 0.6158)], [], [(0, 1, 3, 2), (2, 3, 7, 6), (6, 7, 5, 4), (4, 5, 1, 0), (2, 6, 4, 0), (7, 3, 1, 5), (20, 23, 42, 39), (11, 10, 14, 15), (22, 20, 12, 13), (24, 27, 11, 15), (27, 25, 10, 11), (13, 12, 8, 9), (31, 29, 17, 19), (28, 31, 19, 16), (34, 32, 18, 16), (29, 30, 18, 17), (25, 26, 43, 38), (13, 9, 21, 22), (9, 8, 23, 21), (28, 30, 20, 22), (15, 14, 26, 24), (33, 35, 25, 27), (34, 33, 27, 24), (35, 32, 26, 25), (16, 18, 30, 28), (23, 20, 30, 29), (22, 21, 31, 28), (21, 23, 29, 31), (17, 18, 32, 35), (16, 19, 33, 34), (19, 17, 35, 33), (24, 26, 32, 34), (38, 43, 37, 36), (41, 40, 39, 42), (12, 20, 39, 40), (10, 25, 38, 36), (23, 8, 41, 42), (8, 12, 40, 41), (26, 14, 37, 43), (14, 10, 36, 37), (45, 46, 48, 47), (47, 48, 52, 51), (51, 52, 50, 49), (49, 50, 46, 45), (47, 51, 49, 45), (52, 48, 46, 50), (53, 54, 56, 55), (55, 56, 60, 59), (59, 60, 58, 57), (57, 58, 54, 53), (55, 59, 57, 53), (60, 56, 54, 58), (61, 62, 64, 63), (63, 64, 68, 67), (67, 68, 66, 65), (65, 66, 62, 61), (63, 67, 65, 61), (68, 64, 62, 66), (69, 70, 72, 71), (71, 72, 76, 75), (75, 76, 74, 73), (73, 74, 70, 69), (71, 75, 73, 69), (76, 72, 70, 74), (77, 78, 80, 79), (79, 80, 84, 83), (83, 84, 82, 81), (81, 82, 78, 77), (79, 83, 81, 77), (84, 80, 78, 82), (85, 86, 88, 87), (87, 88, 92, 91), (91, 92, 90, 89), (89, 90, 86, 85), (87, 91, 89, 85), (92, 88, 86, 90), (93, 94, 96, 95), (95, 96, 100, 99), (99, 100, 98, 97), (97, 98, 94, 93), (95, 99, 97, 93), (100, 96, 94, 98), (101, 102, 104, 103), (103, 104, 108, 107), (107, 108, 106, 105), (105, 106, 102, 101), (103, 107, 105, 101), (108, 104, 102, 106), (109, 110, 112, 111), (111, 112, 116, 115), (115, 116, 114, 113), (113, 114, 110, 109), (111, 115, 113, 109), (116, 112, 110, 114), (117, 118, 120, 119), (119, 120, 124, 123), (123, 124, 122, 121), (121, 122, 118, 117), (119, 123, 121, 117), (124, 120, 118, 122), (125, 126, 128, 127), (127, 128, 132, 131), (131, 132, 130, 129), (129, 130, 126, 125), (127, 131, 129, 125), (132, 128, 126, 130), (133, 134, 136, 135), (135, 136, 140, 139), (139, 140, 138, 137), (137, 138, 134, 133), (135, 139, 137, 133), (140, 136, 134, 138), (141, 142, 144, 143), (143, 144, 148, 147), (147, 148, 146, 145), (145, 146, 142, 141), (143, 147, 145, 141), (148, 144, 142, 146), (149, 150, 152, 151), (151, 152, 156, 155), (155, 156, 154, 153), (153, 154, 150, 149), (151, 155, 153, 149), (156, 152, 150, 154), (157, 158, 160, 159), (159, 160, 164, 163), (163, 164, 162, 161), (161, 162, 158, 157), (159, 163, 161, 157), (164, 160, 158, 162), (165, 166, 168, 167), (167, 168, 172, 171), (171, 172, 170, 169), (169, 170, 166, 165), (167, 171, 169, 165), (172, 168, 166, 170), (173, 174, 176, 175), (175, 176, 180, 179), (179, 180, 178, 177), (177, 178, 174, 173), (175, 179, 177, 173), (180, 176, 174, 178), (181, 182, 184, 183), (183, 184, 188, 187), (187, 188, 186, 185), (185, 186, 182, 181), (183, 187, 185, 181), (188, 184, 182, 186), (201, 204, 223, 220), (192, 191, 195, 196), (203, 201, 193, 194), (205, 208, 192, 196), (208, 206, 191, 192), (194, 193, 189, 190), (212, 210, 198, 200), (209, 212, 200, 197), (215, 213, 199, 197), (210, 211, 199, 198), (206, 207, 224, 219), (194, 190, 202, 203), (190, 189, 204, 202), (209, 211, 201, 203), (196, 195, 207, 205), (214, 216, 206, 208), (215, 214, 208, 205), (216, 213, 207, 206), (197, 199, 211, 209), (204, 201, 211, 210), (203, 202, 212, 209), (202, 204, 210, 212), (198, 199, 213, 216), (197, 200, 214, 215), (200, 198, 216, 214), (205, 207, 213, 215), (219, 224, 218, 217), (222, 221, 220, 223), (193, 201, 220, 221), (191, 206, 219, 217), (204, 189, 222, 223), (189, 193, 221, 222), (207, 195, 218, 224), (195, 191, 217, 218), (226, 227, 229, 228), (228, 229, 233, 232), (232, 233, 231, 230), (230, 231, 227, 226), (228, 232, 230, 226), (233, 229, 227, 231), (234, 235, 237, 236), (236, 237, 241, 240), (240, 241, 239, 238), (238, 239, 235, 234), (236, 240, 238, 234), (241, 237, 235, 239), (242, 243, 245, 244), (244, 245, 249, 248), (248, 249, 247, 246), (246, 247, 243, 242), (244, 248, 246, 242), (249, 245, 243, 247), (250, 251, 253, 252), (252, 253, 257, 256), (256, 257, 255, 254), (254, 255, 251, 250), (252, 256, 254, 250), (257, 253, 251, 255), (258, 259, 261, 260), (260, 261, 265, 264), (264, 265, 263, 262), (262, 263, 259, 258), (260, 264, 262, 258), (265, 261, 259, 263), (266, 267, 269, 268), (268, 269, 273, 272), (272, 273, 271, 270), (270, 271, 267, 266), (268, 272, 270, 266), (273, 269, 267, 271), (274, 275, 277, 276), (276, 277, 281, 280), (280, 281, 279, 278), (278, 279, 275, 274), (276, 280, 278, 274), (281, 277, 275, 279), (282, 283, 285, 284), (284, 285, 289, 288), (288, 289, 287, 286), (286, 287, 283, 282), (284, 288, 286, 282), (289, 285, 283, 287), (290, 291, 293, 292), (292, 293, 297, 296), (296, 297, 295, 294), (294, 295, 291, 290), (292, 296, 294, 290), (297, 293, 291, 295), (298, 299, 301, 300), (300, 301, 305, 304), (304, 305, 303, 302), (302, 303, 299, 298), (300, 304, 302, 298), (305, 301, 299, 303), (306, 307, 309, 308), (308, 309, 313, 312), (312, 313, 311, 310), (310, 311, 307, 306), (308, 312, 310, 306), (313, 309, 307, 311), (314, 315, 317, 316), (316, 317, 321, 320), (320, 321, 319, 318), (318, 319, 315, 314), (316, 320, 318, 314), (321, 317, 315, 319), (322, 323, 325, 324), (324, 325, 329, 328), (328, 329, 327, 326), (326, 327, 323, 322), (324, 328, 326, 322), (329, 325, 323, 327), (330, 331, 333, 332), (332, 333, 337, 336), (336, 337, 335, 334), (334, 335, 331, 330), (332, 336, 334, 330), (337, 333, 331, 335), (338, 339, 341, 340), (340, 341, 345, 344), (344, 345, 343, 342), (342, 343, 339, 338), (340, 344, 342, 338), (345, 341, 339, 343), (346, 347, 349, 348), (348, 349, 353, 352), (352, 353, 351, 350), (350, 351, 347, 346), (348, 352, 350, 346), (353, 349, 347, 351), (354, 355, 357, 356), (356, 357, 361, 360), (360, 361, 359, 358), (358, 359, 355, 354), (356, 360, 358, 354), (361, 357, 355, 359)])
me_cube_006.polygons.foreach_set('material_index', [0, 0, 0, 0, 0, 0, 1, 1, 1, 1, 1, 1, 1, 1, 1, 1, 1, 1, 1, 1, 1, 1, 1, 1, 1, 1, 1, 1, 1, 1, 1, 1, 1, 1, 1, 1, 1, 1, 1, 1, 2, 2, 2, 2, 2, 2, 3, 3, 3, 3, 3, 3, 4, 4, 4, 4, 4, 4, 5, 5, 5, 5, 5, 5, 6, 6, 6, 6, 6, 6, 7, 7, 7, 7, 7, 7, 8, 8, 8, 8, 8, 8, 9, 9, 9, 9, 9, 9, 10, 10, 10, 10, 10, 10, 11, 11, 11, 11, 11, 11, 12, 12, 12, 12, 12, 12, 13, 13, 13, 13, 13, 13, 14, 14, 14, 14, 14, 14, 15, 15, 15, 15, 15, 15, 16, 16, 16, 16, 16, 16, 17, 17, 17, 17, 17, 17, 18, 18, 18, 18, 18, 18, 19, 19, 19, 19, 19, 19, 20, 20, 20, 20, 20, 20, 20, 20, 20, 20, 20, 20, 20, 20, 20, 20, 20, 20, 20, 20, 20, 20, 20, 20, 20, 20, 20, 20, 20, 20, 20, 20, 20, 20, 21, 21, 21, 21, 21, 21, 22, 22, 22, 22, 22, 22, 23, 23, 23, 23, 23, 23, 24, 24, 24, 24, 24, 24, 25, 25, 25, 25, 25, 25, 26, 26, 26, 26, 26, 26, 27, 27, 27, 27, 27, 27, 28, 28, 28, 28, 28, 28, 29, 29, 29, 29, 29, 29, 30, 30, 30, 30, 30, 30, 31, 31, 31, 31, 31, 31, 32, 32, 32, 32, 32, 32, 33, 33, 33, 33, 33, 33, 34, 34, 34, 34, 34, 34, 35, 35, 35, 35, 35, 35, 36, 36, 36, 36, 36, 36, 37, 37, 37, 37, 37, 37])
_uv = me_cube_006.uv_layers.new(name='UVMap')
_uv.uv.foreach_set('vector', [0.375, 0.0, 0.625, 0.0, 0.625, 0.25, 0.375, 0.25, 0.375, 0.25, 0.625, 0.25, 0.625, 0.5, 0.375, 0.5, 0.375, 0.5, 0.625, 0.5, 0.625, 0.75, 0.375, 0.75, 0.375, 0.75, 0.625, 0.75, 0.625, 1.0, 0.375, 1.0, 0.125, 0.5, 0.375, 0.5, 0.375, 0.75, 0.125, 0.75, 0.625, 0.5, 0.875, 0.5, 0.875, 0.75, 0.625, 0.75, 0.875, 0.5312, 0.625, 0.5312, 0.625, 0.5312, 0.875, 0.5312, 0.375, 0.75, 0.625, 0.75, 0.625, 1.0, 0.375, 1.0, 0.375, 0.2188, 0.625, 0.2188, 0.625, 0.25, 0.375, 0.25, 0.125, 0.7188, 0.375, 0.7188, 0.375, 0.75, 0.125, 0.75, 0.375, 0.7188, 0.625, 0.7188, 0.625, 0.75, 0.375, 0.75, 0.375, 0.25, 0.625, 0.25, 0.625, 0.5, 0.375, 0.5, 0.375, 0.5781, 0.625, 0.5781, 0.625, 0.625, 0.375, 0.625, 0.125, 0.5781, 0.375, 0.5781, 0.375, 0.625, 0.125, 0.625, 0.375, 0.07812, 0.625, 0.07812, 0.625, 0.125, 0.375, 0.125, 0.625, 0.5781, 0.875, 0.5781, 0.875, 0.625, 0.625, 0.625, 0.625, 0.7188, 0.875, 0.7188, 0.875, 0.7188, 0.625, 0.7188, 0.125, 0.5, 0.375, 0.5, 0.375, 0.5312, 0.125, 0.5312, 0.375, 0.5, 0.625, 0.5, 0.625, 0.5312, 0.375, 0.5312, 0.375, 0.1719, 0.625, 0.1719, 0.625, 0.2188, 0.375, 0.2188, 0.375, 0.0, 0.625, 0.0, 0.625, 0.03125, 0.375, 0.03125, 0.375, 0.6719, 0.625, 0.6719, 0.625, 0.7188, 0.375, 0.7188, 0.125, 0.6719, 0.375, 0.6719, 0.375, 0.7188, 0.125, 0.7188, 0.625, 0.6719, 0.875, 0.6719, 0.875, 0.7188, 0.625, 0.7188, 0.375, 0.125, 0.625, 0.125, 0.625, 0.1719, 0.375, 0.1719, 0.625, 0.5312, 0.875, 0.5312, 0.875, 0.5781, 0.625, 0.5781, 0.125, 0.5312, 0.375, 0.5312, 0.375, 0.5781, 0.125, 0.5781, 0.375, 0.5312, 0.625, 0.5312, 0.625, 0.5781, 0.375, 0.5781, 0.625, 0.625, 0.875, 0.625, 0.875, 0.6719, 0.625, 0.6719, 0.125, 0.625, 0.375, 0.625, 0.375, 0.6719, 0.125, 0.6719, 0.375, 0.625, 0.625, 0.625, 0.625, 0.6719, 0.375, 0.6719, 0.375, 0.03125, 0.625, 0.03125, 0.625, 0.07812, 0.375, 0.07812, 0.625, 0.7188, 0.875, 0.7188, 0.875, 0.75, 0.625, 0.75, 0.625, 0.5, 0.875, 0.5, 0.875, 0.5312, 0.625, 0.5312, 0.625, 0.25, 0.625, 0.2188, 0.625, 0.2188, 0.625, 0.25, 0.625, 0.75, 0.625, 0.7188, 0.625, 0.7188, 0.625, 0.75, 0.625, 0.5312, 0.625, 0.5, 0.625, 0.5, 0.625, 0.5312, 0.625, 0.5, 0.625, 0.25, 0.625, 0.25, 0.625, 0.5, 0.625, 0.03125, 0.625, 0.0, 0.625, 0.0, 0.625, 0.03125, 0.625, 1.0, 0.625, 0.75, 0.625, 0.75, 0.625, 1.0, 0.375, 0.0, 0.625, 0.0, 0.625, 0.25, 0.375, 0.25, 0.375, 0.25, 0.625, 0.25, 0.625, 0.5, 0.375, 0.5, 0.375, 0.5, 0.625, 0.5, 0.625, 0.75, 0.375, 0.75, 0.375, 0.75, 0.625, 0.75, 0.625, 1.0, 0.375, 1.0, 0.125, 0.5, 0.375, 0.5, 0.375, 0.75, 0.125, 0.75, 0.625, 0.5, 0.875, 0.5, 0.875, 0.75, 0.625, 0.75, 0.375, 0.0, 0.625, 0.0, 0.625, 0.25, 0.375, 0.25, 0.375, 0.25, 0.625, 0.25, 0.625, 0.5, 0.375, 0.5, 0.375, 0.5, 0.625, 0.5, 0.625, 0.75, 0.375, 0.75, 0.375, 0.75, 0.625, 0.75, 0.625, 1.0, 0.375, 1.0, 0.125, 0.5, 0.375, 0.5, 0.375, 0.75, 0.125, 0.75, 0.625, 0.5, 0.875, 0.5, 0.875, 0.75, 0.625, 0.75, 0.375, 0.0, 0.625, 0.0, 0.625, 0.25, 0.375, 0.25, 0.375, 0.25, 0.625, 0.25, 0.625, 0.5, 0.375, 0.5, 0.375, 0.5, 0.625, 0.5, 0.625, 0.75, 0.375, 0.75, 0.375, 0.75, 0.625, 0.75, 0.625, 1.0, 0.375, 1.0, 0.125, 0.5, 0.375, 0.5, 0.375, 0.75, 0.125, 0.75, 0.625, 0.5, 0.875, 0.5, 0.875, 0.75, 0.625, 0.75, 0.375, 0.0, 0.625, 0.0, 0.625, 0.25, 0.375, 0.25, 0.375, 0.25, 0.625, 0.25, 0.625, 0.5, 0.375, 0.5, 0.375, 0.5, 0.625, 0.5, 0.625, 0.75, 0.375, 0.75, 0.375, 0.75, 0.625, 0.75, 0.625, 1.0, 0.375, 1.0, 0.125, 0.5, 0.375, 0.5, 0.375, 0.75, 0.125, 0.75, 0.625, 0.5, 0.875, 0.5, 0.875, 0.75, 0.625, 0.75, 0.375, 0.0, 0.625, 0.0, 0.625, 0.25, 0.375, 0.25, 0.375, 0.25, 0.625, 0.25, 0.625, 0.5, 0.375, 0.5, 0.375, 0.5, 0.625, 0.5, 0.625, 0.75, 0.375, 0.75, 0.375, 0.75, 0.625, 0.75, 0.625, 1.0, 0.375, 1.0, 0.125, 0.5, 0.375, 0.5, 0.375, 0.75, 0.125, 0.75, 0.625, 0.5, 0.875, 0.5, 0.875, 0.75, 0.625, 0.75, 0.375, 0.0, 0.625, 0.0, 0.625, 0.25, 0.375, 0.25, 0.375, 0.25, 0.625, 0.25, 0.625, 0.5, 0.375, 0.5, 0.375, 0.5, 0.625, 0.5, 0.625, 0.75, 0.375, 0.75, 0.375, 0.75, 0.625, 0.75, 0.625, 1.0, 0.375, 1.0, 0.125, 0.5, 0.375, 0.5, 0.375, 0.75, 0.125, 0.75, 0.625, 0.5, 0.875, 0.5, 0.875, 0.75, 0.625, 0.75, 0.375, 0.0, 0.625, 0.0, 0.625, 0.25, 0.375, 0.25, 0.375, 0.25, 0.625, 0.25, 0.625, 0.5, 0.375, 0.5, 0.375, 0.5, 0.625, 0.5, 0.625, 0.75, 0.375, 0.75, 0.375, 0.75, 0.625, 0.75, 0.625, 1.0, 0.375, 1.0, 0.125, 0.5, 0.375, 0.5, 0.375, 0.75, 0.125, 0.75, 0.625, 0.5, 0.875, 0.5, 0.875, 0.75, 0.625, 0.75, 0.375, 0.0, 0.625, 0.0, 0.625, 0.25, 0.375, 0.25, 0.375, 0.25, 0.625, 0.25, 0.625, 0.5, 0.375, 0.5, 0.375, 0.5, 0.625, 0.5, 0.625, 0.75, 0.375, 0.75, 0.375, 0.75, 0.625, 0.75, 0.625, 1.0, 0.375, 1.0, 0.125, 0.5, 0.375, 0.5, 0.375, 0.75, 0.125, 0.75, 0.625, 0.5, 0.875, 0.5, 0.875, 0.75, 0.625, 0.75, 0.375, 0.0, 0.625, 0.0, 0.625, 0.25, 0.375, 0.25, 0.375, 0.25, 0.625, 0.25, 0.625, 0.5, 0.375, 0.5, 0.375, 0.5, 0.625, 0.5, 0.625, 0.75, 0.375, 0.75, 0.375, 0.75, 0.625, 0.75, 0.625, 1.0, 0.375, 1.0, 0.125, 0.5, 0.375, 0.5, 0.375, 0.75, 0.125, 0.75, 0.625, 0.5, 0.875, 0.5, 0.875, 0.75, 0.625, 0.75, 0.375, 0.0, 0.625, 0.0, 0.625, 0.25, 0.375, 0.25, 0.375, 0.25, 0.625, 0.25, 0.625, 0.5, 0.375, 0.5, 0.375, 0.5, 0.625, 0.5, 0.625, 0.75, 0.375, 0.75, 0.375, 0.75, 0.625, 0.75, 0.625, 1.0, 0.375, 1.0, 0.125, 0.5, 0.375, 0.5, 0.375, 0.75, 0.125, 0.75, 0.625, 0.5, 0.875, 0.5, 0.875, 0.75, 0.625, 0.75, 0.375, 0.0, 0.625, 0.0, 0.625, 0.25, 0.375, 0.25, 0.375, 0.25, 0.625, 0.25, 0.625, 0.5, 0.375, 0.5, 0.375, 0.5, 0.625, 0.5, 0.625, 0.75, 0.375, 0.75, 0.375, 0.75, 0.625, 0.75, 0.625, 1.0, 0.375, 1.0, 0.125, 0.5, 0.375, 0.5, 0.375, 0.75, 0.125, 0.75, 0.625, 0.5, 0.875, 0.5, 0.875, 0.75, 0.625, 0.75, 0.375, 0.0, 0.625, 0.0, 0.625, 0.25, 0.375, 0.25, 0.375, 0.25, 0.625, 0.25, 0.625, 0.5, 0.375, 0.5, 0.375, 0.5, 0.625, 0.5, 0.625, 0.75, 0.375, 0.75, 0.375, 0.75, 0.625, 0.75, 0.625, 1.0, 0.375, 1.0, 0.125, 0.5, 0.375, 0.5, 0.375, 0.75, 0.125, 0.75, 0.625, 0.5, 0.875, 0.5, 0.875, 0.75, 0.625, 0.75, 0.375, 0.0, 0.625, 0.0, 0.625, 0.25, 0.375, 0.25, 0.375, 0.25, 0.625, 0.25, 0.625, 0.5, 0.375, 0.5, 0.375, 0.5, 0.625, 0.5, 0.625, 0.75, 0.375, 0.75, 0.375, 0.75, 0.625, 0.75, 0.625, 1.0, 0.375, 1.0, 0.125, 0.5, 0.375, 0.5, 0.375, 0.75, 0.125, 0.75, 0.625, 0.5, 0.875, 0.5, 0.875, 0.75, 0.625, 0.75, 0.375, 0.0, 0.625, 0.0, 0.625, 0.25, 0.375, 0.25, 0.375, 0.25, 0.625, 0.25, 0.625, 0.5, 0.375, 0.5, 0.375, 0.5, 0.625, 0.5, 0.625, 0.75, 0.375, 0.75, 0.375, 0.75, 0.625, 0.75, 0.625, 1.0, 0.375, 1.0, 0.125, 0.5, 0.375, 0.5, 0.375, 0.75, 0.125, 0.75, 0.625, 0.5, 0.875, 0.5, 0.875, 0.75, 0.625, 0.75, 0.375, 0.0, 0.625, 0.0, 0.625, 0.25, 0.375, 0.25, 0.375, 0.25, 0.625, 0.25, 0.625, 0.5, 0.375, 0.5, 0.375, 0.5, 0.625, 0.5, 0.625, 0.75, 0.375, 0.75, 0.375, 0.75, 0.625, 0.75, 0.625, 1.0, 0.375, 1.0, 0.125, 0.5, 0.375, 0.5, 0.375, 0.75, 0.125, 0.75, 0.625, 0.5, 0.875, 0.5, 0.875, 0.75, 0.625, 0.75, 0.375, 0.0, 0.625, 0.0, 0.625, 0.25, 0.375, 0.25, 0.375, 0.25, 0.625, 0.25, 0.625, 0.5, 0.375, 0.5, 0.375, 0.5, 0.625, 0.5, 0.625, 0.75, 0.375, 0.75, 0.375, 0.75, 0.625, 0.75, 0.625, 1.0, 0.375, 1.0, 0.125, 0.5, 0.375, 0.5, 0.375, 0.75, 0.125, 0.75, 0.625, 0.5, 0.875, 0.5, 0.875, 0.75, 0.625, 0.75, 0.375, 0.0, 0.625, 0.0, 0.625, 0.25, 0.375, 0.25, 0.375, 0.25, 0.625, 0.25, 0.625, 0.5, 0.375, 0.5, 0.375, 0.5, 0.625, 0.5, 0.625, 0.75, 0.375, 0.75, 0.375, 0.75, 0.625, 0.75, 0.625, 1.0, 0.375, 1.0, 0.125, 0.5, 0.375, 0.5, 0.375, 0.75, 0.125, 0.75, 0.625, 0.5, 0.875, 0.5, 0.875, 0.75, 0.625, 0.75, 0.375, 0.0, 0.625, 0.0, 0.625, 0.25, 0.375, 0.25, 0.375, 0.25, 0.625, 0.25, 0.625, 0.5, 0.375, 0.5, 0.375, 0.5, 0.625, 0.5, 0.625, 0.75, 0.375, 0.75, 0.375, 0.75, 0.625, 0.75, 0.625, 1.0, 0.375, 1.0, 0.125, 0.5, 0.375, 0.5, 0.375, 0.75, 0.125, 0.75, 0.625, 0.5, 0.875, 0.5, 0.875, 0.75, 0.625, 0.75, 0.875, 0.5312, 0.625, 0.5312, 0.625, 0.5312, 0.875, 0.5312, 0.375, 0.75, 0.625, 0.75, 0.625, 1.0, 0.375, 1.0, 0.375, 0.2188, 0.625, 0.2188, 0.625, 0.25, 0.375, 0.25, 0.125, 0.7188, 0.375, 0.7188, 0.375, 0.75, 0.125, 0.75, 0.375, 0.7188, 0.625, 0.7188, 0.625, 0.75, 0.375, 0.75, 0.375, 0.25, 0.625, 0.25, 0.625, 0.5, 0.375, 0.5, 0.375, 0.5781, 0.625, 0.5781, 0.625, 0.625, 0.375, 0.625, 0.125, 0.5781, 0.375, 0.5781, 0.375, 0.625, 0.125, 0.625, 0.375, 0.07812, 0.625, 0.07812, 0.625, 0.125, 0.375, 0.125, 0.625, 0.5781, 0.875, 0.5781, 0.875, 0.625, 0.625, 0.625, 0.625, 0.7188, 0.875, 0.7188, 0.875, 0.7188, 0.625, 0.7188, 0.125, 0.5, 0.375, 0.5, 0.375, 0.5312, 0.125, 0.5312, 0.375, 0.5, 0.625, 0.5, 0.625, 0.5312, 0.375, 0.5312, 0.375, 0.1719, 0.625, 0.1719, 0.625, 0.2188, 0.375, 0.2188, 0.375, 0.0, 0.625, 0.0, 0.625, 0.03125, 0.375, 0.03125, 0.375, 0.6719, 0.625, 0.6719, 0.625, 0.7188, 0.375, 0.7188, 0.125, 0.6719, 0.375, 0.6719, 0.375, 0.7188, 0.125, 0.7188, 0.625, 0.6719, 0.875, 0.6719, 0.875, 0.7188, 0.625, 0.7188, 0.375, 0.125, 0.625, 0.125, 0.625, 0.1719, 0.375, 0.1719, 0.625, 0.5312, 0.875, 0.5312, 0.875, 0.5781, 0.625, 0.5781, 0.125, 0.5312, 0.375, 0.5312, 0.375, 0.5781, 0.125, 0.5781, 0.375, 0.5312, 0.625, 0.5312, 0.625, 0.5781, 0.375, 0.5781, 0.625, 0.625, 0.875, 0.625, 0.875, 0.6719, 0.625, 0.6719, 0.125, 0.625, 0.375, 0.625, 0.375, 0.6719, 0.125, 0.6719, 0.375, 0.625, 0.625, 0.625, 0.625, 0.6719, 0.375, 0.6719, 0.375, 0.03125, 0.625, 0.03125, 0.625, 0.07812, 0.375, 0.07812, 0.625, 0.7188, 0.875, 0.7188, 0.875, 0.75, 0.625, 0.75, 0.625, 0.5, 0.875, 0.5, 0.875, 0.5312, 0.625, 0.5312, 0.625, 0.25, 0.625, 0.2188, 0.625, 0.2188, 0.625, 0.25, 0.625, 0.75, 0.625, 0.7188, 0.625, 0.7188, 0.625, 0.75, 0.625, 0.5312, 0.625, 0.5, 0.625, 0.5, 0.625, 0.5312, 0.625, 0.5, 0.625, 0.25, 0.625, 0.25, 0.625, 0.5, 0.625, 0.03125, 0.625, 0.0, 0.625, 0.0, 0.625, 0.03125, 0.625, 1.0, 0.625, 0.75, 0.625, 0.75, 0.625, 1.0, 0.375, 0.0, 0.625, 0.0, 0.625, 0.25, 0.375, 0.25, 0.375, 0.25, 0.625, 0.25, 0.625, 0.5, 0.375, 0.5, 0.375, 0.5, 0.625, 0.5, 0.625, 0.75, 0.375, 0.75, 0.375, 0.75, 0.625, 0.75, 0.625, 1.0, 0.375, 1.0, 0.125, 0.5, 0.375, 0.5, 0.375, 0.75, 0.125, 0.75, 0.625, 0.5, 0.875, 0.5, 0.875, 0.75, 0.625, 0.75, 0.375, 0.0, 0.625, 0.0, 0.625, 0.25, 0.375, 0.25, 0.375, 0.25, 0.625, 0.25, 0.625, 0.5, 0.375, 0.5, 0.375, 0.5, 0.625, 0.5, 0.625, 0.75, 0.375, 0.75, 0.375, 0.75, 0.625, 0.75, 0.625, 1.0, 0.375, 1.0, 0.125, 0.5, 0.375, 0.5, 0.375, 0.75, 0.125, 0.75, 0.625, 0.5, 0.875, 0.5, 0.875, 0.75, 0.625, 0.75, 0.375, 0.0, 0.625, 0.0, 0.625, 0.25, 0.375, 0.25, 0.375, 0.25, 0.625, 0.25, 0.625, 0.5, 0.375, 0.5, 0.375, 0.5, 0.625, 0.5, 0.625, 0.75, 0.375, 0.75, 0.375, 0.75, 0.625, 0.75, 0.625, 1.0, 0.375, 1.0, 0.125, 0.5, 0.375, 0.5, 0.375, 0.75, 0.125, 0.75, 0.625, 0.5, 0.875, 0.5, 0.875, 0.75, 0.625, 0.75, 0.375, 0.0, 0.625, 0.0, 0.625, 0.25, 0.375, 0.25, 0.375, 0.25, 0.625, 0.25, 0.625, 0.5, 0.375, 0.5, 0.375, 0.5, 0.625, 0.5, 0.625, 0.75, 0.375, 0.75, 0.375, 0.75, 0.625, 0.75, 0.625, 1.0, 0.375, 1.0, 0.125, 0.5, 0.375, 0.5, 0.375, 0.75, 0.125, 0.75, 0.625, 0.5, 0.875, 0.5, 0.875, 0.75, 0.625, 0.75, 0.375, 0.0, 0.625, 0.0, 0.625, 0.25, 0.375, 0.25, 0.375, 0.25, 0.625, 0.25, 0.625, 0.5, 0.375, 0.5, 0.375, 0.5, 0.625, 0.5, 0.625, 0.75, 0.375, 0.75, 0.375, 0.75, 0.625, 0.75, 0.625, 1.0, 0.375, 1.0, 0.125, 0.5, 0.375, 0.5, 0.375, 0.75, 0.125, 0.75, 0.625, 0.5, 0.875, 0.5, 0.875, 0.75, 0.625, 0.75, 0.375, 0.0, 0.625, 0.0, 0.625, 0.25, 0.375, 0.25, 0.375, 0.25, 0.625, 0.25, 0.625, 0.5, 0.375, 0.5, 0.375, 0.5, 0.625, 0.5, 0.625, 0.75, 0.375, 0.75, 0.375, 0.75, 0.625, 0.75, 0.625, 1.0, 0.375, 1.0, 0.125, 0.5, 0.375, 0.5, 0.375, 0.75, 0.125, 0.75, 0.625, 0.5, 0.875, 0.5, 0.875, 0.75, 0.625, 0.75, 0.375, 0.0, 0.625, 0.0, 0.625, 0.25, 0.375, 0.25, 0.375, 0.25, 0.625, 0.25, 0.625, 0.5, 0.375, 0.5, 0.375, 0.5, 0.625, 0.5, 0.625, 0.75, 0.375, 0.75, 0.375, 0.75, 0.625, 0.75, 0.625, 1.0, 0.375, 1.0, 0.125, 0.5, 0.375, 0.5, 0.375, 0.75, 0.125, 0.75, 0.625, 0.5, 0.875, 0.5, 0.875, 0.75, 0.625, 0.75, 0.375, 0.0, 0.625, 0.0, 0.625, 0.25, 0.375, 0.25, 0.375, 0.25, 0.625, 0.25, 0.625, 0.5, 0.375, 0.5, 0.375, 0.5, 0.625, 0.5, 0.625, 0.75, 0.375, 0.75, 0.375, 0.75, 0.625, 0.75, 0.625, 1.0, 0.375, 1.0, 0.125, 0.5, 0.375, 0.5, 0.375, 0.75, 0.125, 0.75, 0.625, 0.5, 0.875, 0.5, 0.875, 0.75, 0.625, 0.75, 0.375, 0.0, 0.625, 0.0, 0.625, 0.25, 0.375, 0.25, 0.375, 0.25, 0.625, 0.25, 0.625, 0.5, 0.375, 0.5, 0.375, 0.5, 0.625, 0.5, 0.625, 0.75, 0.375, 0.75, 0.375, 0.75, 0.625, 0.75, 0.625, 1.0, 0.375, 1.0, 0.125, 0.5, 0.375, 0.5, 0.375, 0.75, 0.125, 0.75, 0.625, 0.5, 0.875, 0.5, 0.875, 0.75, 0.625, 0.75, 0.375, 0.0, 0.625, 0.0, 0.625, 0.25, 0.375, 0.25, 0.375, 0.25, 0.625, 0.25, 0.625, 0.5, 0.375, 0.5, 0.375, 0.5, 0.625, 0.5, 0.625, 0.75, 0.375, 0.75, 0.375, 0.75, 0.625, 0.75, 0.625, 1.0, 0.375, 1.0, 0.125, 0.5, 0.375, 0.5, 0.375, 0.75, 0.125, 0.75, 0.625, 0.5, 0.875, 0.5, 0.875, 0.75, 0.625, 0.75, 0.375, 0.0, 0.625, 0.0, 0.625, 0.25, 0.375, 0.25, 0.375, 0.25, 0.625, 0.25, 0.625, 0.5, 0.375, 0.5, 0.375, 0.5, 0.625, 0.5, 0.625, 0.75, 0.375, 0.75, 0.375, 0.75, 0.625, 0.75, 0.625, 1.0, 0.375, 1.0, 0.125, 0.5, 0.375, 0.5, 0.375, 0.75, 0.125, 0.75, 0.625, 0.5, 0.875, 0.5, 0.875, 0.75, 0.625, 0.75, 0.375, 0.0, 0.625, 0.0, 0.625, 0.25, 0.375, 0.25, 0.375, 0.25, 0.625, 0.25, 0.625, 0.5, 0.375, 0.5, 0.375, 0.5, 0.625, 0.5, 0.625, 0.75, 0.375, 0.75, 0.375, 0.75, 0.625, 0.75, 0.625, 1.0, 0.375, 1.0, 0.125, 0.5, 0.375, 0.5, 0.375, 0.75, 0.125, 0.75, 0.625, 0.5, 0.875, 0.5, 0.875, 0.75, 0.625, 0.75, 0.375, 0.0, 0.625, 0.0, 0.625, 0.25, 0.375, 0.25, 0.375, 0.25, 0.625, 0.25, 0.625, 0.5, 0.375, 0.5, 0.375, 0.5, 0.625, 0.5, 0.625, 0.75, 0.375, 0.75, 0.375, 0.75, 0.625, 0.75, 0.625, 1.0, 0.375, 1.0, 0.125, 0.5, 0.375, 0.5, 0.375, 0.75, 0.125, 0.75, 0.625, 0.5, 0.875, 0.5, 0.875, 0.75, 0.625, 0.75, 0.375, 0.0, 0.625, 0.0, 0.625, 0.25, 0.375, 0.25, 0.375, 0.25, 0.625, 0.25, 0.625, 0.5, 0.375, 0.5, 0.375, 0.5, 0.625, 0.5, 0.625, 0.75, 0.375, 0.75, 0.375, 0.75, 0.625, 0.75, 0.625, 1.0, 0.375, 1.0, 0.125, 0.5, 0.375, 0.5, 0.375, 0.75, 0.125, 0.75, 0.625, 0.5, 0.875, 0.5, 0.875, 0.75, 0.625, 0.75, 0.375, 0.0, 0.625, 0.0, 0.625, 0.25, 0.375, 0.25, 0.375, 0.25, 0.625, 0.25, 0.625, 0.5, 0.375, 0.5, 0.375, 0.5, 0.625, 0.5, 0.625, 0.75, 0.375, 0.75, 0.375, 0.75, 0.625, 0.75, 0.625, 1.0, 0.375, 1.0, 0.125, 0.5, 0.375, 0.5, 0.375, 0.75, 0.125, 0.75, 0.625, 0.5, 0.875, 0.5, 0.875, 0.75, 0.625, 0.75, 0.375, 0.0, 0.625, 0.0, 0.625, 0.25, 0.375, 0.25, 0.375, 0.25, 0.625, 0.25, 0.625, 0.5, 0.375, 0.5, 0.375, 0.5, 0.625, 0.5, 0.625, 0.75, 0.375, 0.75, 0.375, 0.75, 0.625, 0.75, 0.625, 1.0, 0.375, 1.0, 0.125, 0.5, 0.375, 0.5, 0.375, 0.75, 0.125, 0.75, 0.625, 0.5, 0.875, 0.5, 0.875, 0.75, 0.625, 0.75, 0.375, 0.0, 0.625, 0.0, 0.625, 0.25, 0.375, 0.25, 0.375, 0.25, 0.625, 0.25, 0.625, 0.5, 0.375, 0.5, 0.375, 0.5, 0.625, 0.5, 0.625, 0.75, 0.375, 0.75, 0.375, 0.75, 0.625, 0.75, 0.625, 1.0, 0.375, 1.0, 0.125, 0.5, 0.375, 0.5, 0.375, 0.75, 0.125, 0.75, 0.625, 0.5, 0.875, 0.5, 0.875, 0.75, 0.625, 0.75])
me_cube_006.materials.append(mat_material_006)
me_cube_006.materials.append(mat_material)
me_cube_006.materials.append(mat_material_001)
me_cube_006.materials.append(mat_material_002)
me_cube_006.materials.append(mat_material_005)
me_cube_006.materials.append(mat_material_008)
me_cube_006.materials.append(mat_material_009)
me_cube_006.materials.append(mat_material_010)
me_cube_006.materials.append(mat_material_011)
me_cube_006.materials.append(mat_material_016)
me_cube_006.materials.append(mat_material_015)
me_cube_006.materials.append(mat_material_014)
me_cube_006.materials.append(mat_material_013)
me_cube_006.materials.append(mat_material_012)
me_cube_006.materials.append(mat_material_021)
me_cube_006.materials.append(mat_material_020)
me_cube_006.materials.append(mat_material_019)
me_cube_006.materials.append(mat_material_018)
me_cube_006.materials.append(mat_material_017)
me_cube_006.materials.append(mat_material_040)
me_cube_006.materials.append(mat_material_039)
me_cube_006.materials.append(mat_material_038)
me_cube_006.materials.append(mat_material_037)
me_cube_006.materials.append(mat_material_036)
me_cube_006.materials.append(mat_material_035)
me_cube_006.materials.append(mat_material_034)
me_cube_006.materials.append(mat_material_033)
me_cube_006.materials.append(mat_material_032)
me_cube_006.materials.append(mat_material_031)
me_cube_006.materials.append(mat_material_030)
me_cube_006.materials.append(mat_material_029)
me_cube_006.materials.append(mat_material_028)
me_cube_006.materials.append(mat_material_027)
me_cube_006.materials.append(mat_material_026)
me_cube_006.materials.append(mat_material_025)
me_cube_006.materials.append(mat_material_024)
me_cube_006.materials.append(mat_material_023)
me_cube_006.materials.append(mat_material_022)
me_cube_006.use_remesh_fix_poles = True
me_cube_006.use_remesh_preserve_attributes = False
me_cube_006.update()

# ---- objects
ob_sun = bpy.data.objects.new('Sun', light_sun_001)
ob_cube_005 = bpy.data.objects.new('Cube.005', me_cube_006)

# ---- transforms, parenting, visibility, modifiers, constraints
ob_sun.location = (131.9, 7.936, 100.9)
ob_cube_005.location = (-1.04, -7.42, 0.0)
ob_cube_005.rotation_euler = (0.0, -0.0, 1.571)
ob_cube_005.scale = (0.18, 1.0, 0.1)

# ---- collection membership
scene.collection.objects.link(ob_sun)
col_collection_2.objects.link(ob_cube_005)

# ---- scene / render settings (as saved in the file)
scene.frame_start = 1; scene.frame_end = 250; scene.frame_set(108)
scene.render.engine = 'BLENDER_EEVEE_NEXT'
scene.cycles.use_denoising = False
scene.cycles.samples = 128
scene.cycles.sampling_pattern = 'TABULATED_SOBOL'
scene.cycles.use_adaptive_sampling = False
scene.cycles.use_light_tree = False
scene.view_settings.view_transform = 'Filmic'
bpy.context.view_layer.update()

# ---- added for rendering (the .blend has no active camera): camera
cam_auto = bpy.data.cameras.new('AutoCamera')
cam_auto.lens = 50.0
cam_auto.sensor_width = 36.0
cam_auto.clip_end = 5245.26
ob_auto_camera = bpy.data.objects.new('AutoCamera', cam_auto)
scene.collection.objects.link(ob_auto_camera)
ob_auto_camera.location = (295.149, -333.499, 221.243)
ob_auto_camera.rotation_euler = (1.09748, -7.21219e-08, 0.694738)
scene.camera = ob_auto_camera
bpy.context.view_layer.update()
